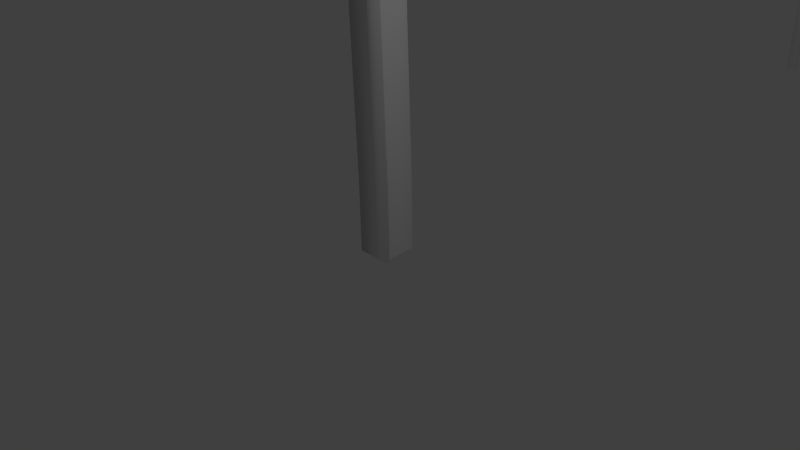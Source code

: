 # Source: grand_archway.blend  (saved by Blender 2.76.0; exported with 4.5.12 LTS)
import bpy
from mathutils import Matrix  # noqa: F401  (used for matrix-valued properties, if any)

bpy.ops.wm.read_factory_settings(use_empty=True)
scene = bpy.context.scene
scene.name = 'Scene'

# ---- collections
col_collection_1 = bpy.data.collections.new('Collection 1'); scene.collection.children.link(col_collection_1)

# ---- world
world_world = bpy.data.worlds.new('World'); scene.world = world_world
world_world.color = (0.05088, 0.05088, 0.05088)
world_world.use_sun_shadow = False
world_world.sun_shadow_jitter_overblur = 0.0
world_world.cycles.sampling_method = 'MANUAL'
world_world.cycles.sample_map_resolution = 256

# ---- cameras
cam_camera = bpy.data.cameras.new('Camera')
cam_camera.clip_end = 100.0
cam_camera.lens = 35.0
cam_camera.sensor_width = 32.0
cam_camera.sensor_height = 18.0
cam_camera.ortho_scale = 7.314
cam_camera.dof.focus_distance = 0.0
cam_camera.dof.aperture_fstop = 128.0

# ---- lights
light_lamp = bpy.data.lights.new('Lamp', 'POINT')
light_lamp.transmission_factor = 0.0
light_lamp.cutoff_distance = 30.0
light_lamp.energy = 100.0
light_lamp.shadow_buffer_clip_start = 1.001
light_lamp.shadow_soft_size = 0.1
light_lamp.shadow_maximum_resolution = 0.006
light_lamp.use_absolute_resolution = True
light_lamp.cycles.use_multiple_importance_sampling = False

# ---- curves / text
cu_beziercurve = bpy.data.curves.new('BezierCurve', 'CURVE')
cu_beziercurve.dimensions = '3D'
_sp = cu_beziercurve.splines.new('BEZIER'); _sp.bezier_points.add(8)
_sp.bezier_points.foreach_set('co', [0.1144, -0.6721, 6.162e-08, -0.1214, -0.4686, 9.321e-08, -1.226, -0.3921, -4.12e-07, -1.35, -0.2129, -4.12e-07, -1.221, -0.02072, -3.163e-07, -1.349, 0.1742, -4.12e-07, -1.225, 0.362, -4.12e-07, -0.1251, 0.4584, 1.003e-07, 0.1151, 0.6759, 6.784e-08])
_sp.bezier_points.foreach_set('handle_left', [0.1146, -0.2228, 6.369e-08, -0.04279, -0.5365, 8.268e-08, -0.3709, -0.4176, 3.107e-08, -1.308, -0.2726, -4.12e-07, -1.233, -0.08523, -3.152e-07, -1.306, 0.1092, -3.801e-07, -1.266, 0.2994, -4.12e-07, -0.4917, 0.4262, -7.045e-08, 0.03501, 0.6034, 7.866e-08])
_sp.bezier_points.foreach_set('handle_right', [0.03579, -0.6043, 7.215e-08, -0.4895, -0.4431, -7.518e-08, -1.267, -0.3324, -4.12e-07, -1.307, -0.1488, -3.801e-07, -1.232, 0.04426, -3.302e-07, -1.307, 0.2368, -4.12e-07, -0.3716, 0.3941, 3.344e-08, -0.04503, 0.5309, 8.949e-08, 0.1148, 0.2266, 6.577e-08])
for _p, _l, _r in zip(_sp.bezier_points, ['VECTOR', 'VECTOR', 'FREE', 'VECTOR', 'FREE', 'VECTOR', 'VECTOR', 'VECTOR', 'VECTOR'], ['VECTOR', 'VECTOR', 'VECTOR', 'VECTOR', 'FREE', 'VECTOR', 'FREE', 'VECTOR', 'VECTOR']): _p.handle_left_type = _l; _p.handle_right_type = _r
_sp.bezier_points.foreach_set('radius', [0.77, 0.885, 1.0, 1.0, 1.0, 1.0, 1.0, 0.885, 0.77])
_sp.order_v = 1
_sp.use_cyclic_u = True
cu_beziercurve.use_path = True
cu_beziercurve.use_path_clamp = True
cu_beziercurve.bevel_resolution = 0
cu_beziercurve.fill_mode = 'HALF'
cu_beziercurve_001 = bpy.data.curves.new('BezierCurve.001', 'CURVE')
cu_beziercurve_001.dimensions = '3D'
_sp = cu_beziercurve_001.splines.new('BEZIER'); _sp.bezier_points.add(2)
_sp.bezier_points.foreach_set('co', [-0.005472, -1.553, 2.322e-07, 0.8754, -1.271, 2.467e-07, 0.9878, 0.009567, -8.441e-09])
_sp.bezier_points.foreach_set('handle_left', [-0.2535, -1.555, 2.16e-07, 0.6897, -1.531, 2.825e-07, 0.9856, -0.5091, 1.05e-07])
_sp.bezier_points.foreach_set('handle_right', [0.2425, -1.551, 2.483e-07, 1.061, -1.01, 2.108e-07, 0.9906, 0.6524, -1.49e-07])
for _p, _l, _r in zip(_sp.bezier_points, ['ALIGNED', 'ALIGNED', 'ALIGNED'], ['ALIGNED', 'ALIGNED', 'ALIGNED']): _p.handle_left_type = _l; _p.handle_right_type = _r
_sp.order_u = 0
_sp.order_v = 0
cu_beziercurve_001.use_path = True
cu_beziercurve_001.use_path_clamp = True
cu_beziercurve_001.bevel_mode = 'OBJECT'
cu_beziercurve_001.bevel_resolution = 0
cu_beziercurve_001.fill_mode = 'HALF'
cu_beziercurve_001.twist_mode = 'Z_UP'

# ---- objects
ob_lamp = bpy.data.objects.new('Lamp', light_lamp)
ob_camera = bpy.data.objects.new('Camera', cam_camera)
ob_beziercurve = bpy.data.objects.new('BezierCurve', cu_beziercurve)
ob_grand_curve = bpy.data.objects.new('grand curve', cu_beziercurve_001)

# ---- transforms, parenting, visibility, modifiers, constraints
ob_lamp.location = (4.076, 1.005, 5.904)
ob_lamp.rotation_euler = (0.6503, 0.05522, 1.866)
ob_lamp.lock_rotations_4d = False
ob_lamp.empty_display_type = 'ARROWS'
ob_lamp.color = (0.0, 0.0, 0.0, 0.0)
ob_lamp.lineart.crease_threshold = 0.0
ob_camera.location = (7.481, -6.508, 5.344)
ob_camera.rotation_euler = (1.109, 0.01082, 0.8149)
ob_camera.lock_rotations_4d = False
ob_camera.empty_display_type = 'ARROWS'
ob_camera.color = (0.0, 0.0, 0.0, 0.0)
ob_camera.display_type = 'WIRE'
ob_camera.lineart.crease_threshold = 0.0
ob_beziercurve.location = (1.35, 0.007393, 0.0)
ob_beziercurve.rotation_euler = (-6.283, 3.142, 1.571)
ob_beziercurve.scale = (0.06303, 0.06303, 0.06303)
ob_beziercurve.lineart.crease_threshold = 0.0
ob_grand_curve.location = (0.0, 6.256, 0.0)
ob_grand_curve.rotation_euler = (-4.712, 3.142, 1.571)
ob_grand_curve.scale = (6.261, 6.261, 6.261)
ob_grand_curve.lineart.crease_threshold = 0.0
_m = ob_grand_curve.modifiers.new('Mirror', 'MIRROR')
_m = ob_grand_curve.modifiers.new('Decimate', 'DECIMATE')
_m.ratio = 0.1682
cu_beziercurve_001.bevel_object = ob_beziercurve

# ---- collection membership
col_collection_1.objects.link(ob_lamp)
col_collection_1.objects.link(ob_camera)
col_collection_1.objects.link(ob_beziercurve)
col_collection_1.objects.link(ob_grand_curve)

# ---- scene / render settings (as saved in the file)
scene.camera = ob_camera
scene.frame_start = 1; scene.frame_end = 250; scene.frame_set(1)
scene.render.engine = 'BLENDER_EEVEE_NEXT'
scene.render.resolution_percentage = 50
scene.render.dither_intensity = 0.0
scene.cycles.use_denoising = False
scene.cycles.samples = 10
scene.cycles.sampling_pattern = 'TABULATED_SOBOL'
scene.cycles.light_sampling_threshold = 0.0
scene.cycles.use_adaptive_sampling = False
scene.cycles.use_light_tree = False
scene.cycles.blur_glossy = 0.0
scene.cycles.pixel_filter_type = 'GAUSSIAN'
scene.cycles.sample_clamp_indirect = 0.0
scene.view_settings.view_transform = 'Standard'
bpy.context.view_layer.update()
